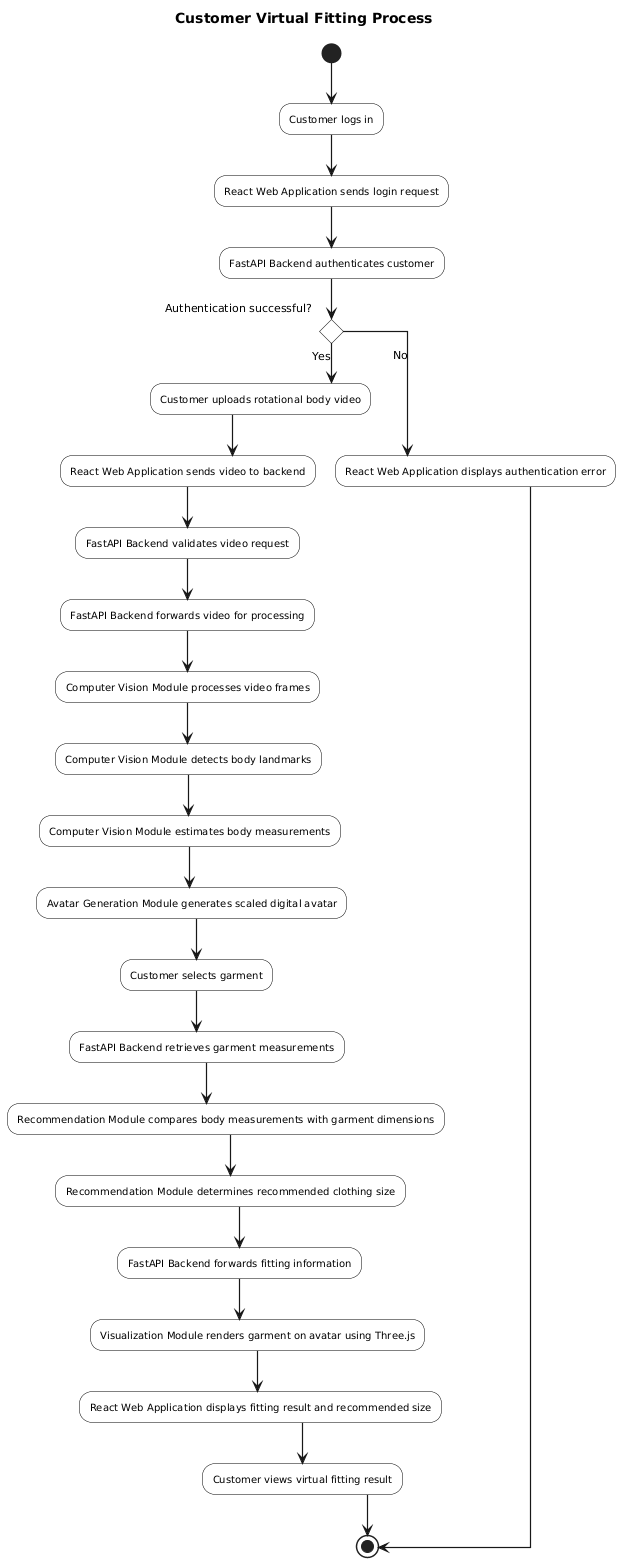

The diagram above was rendered by PlantUML. Its source (embedded in the PNG):
@startuml
title Customer Virtual Fitting Process

skinparam shadowing false
skinparam linetype ortho
skinparam defaultTextAlignment center
skinparam ArrowThickness 1.2

skinparam activity {
    BackgroundColor White
    BorderColor Black
    FontColor Black
    FontSize 10
}

(*) --> "Customer logs in"
--> "React Web Application sends login request"
--> "FastAPI Backend authenticates customer"

if "Authentication successful?" then
    -->[Yes] "Customer uploads rotational body video"
    --> "React Web Application sends video to backend"
    --> "FastAPI Backend validates video request"
    --> "FastAPI Backend forwards video for processing"
    --> "Computer Vision Module processes video frames"
    --> "Computer Vision Module detects body landmarks"
    --> "Computer Vision Module estimates body measurements"
    --> "Avatar Generation Module generates scaled digital avatar"
    --> "Customer selects garment"
    --> "FastAPI Backend retrieves garment measurements"
    --> "Recommendation Module compares body measurements with garment dimensions"
    --> "Recommendation Module determines recommended clothing size"
    --> "FastAPI Backend forwards fitting information"
    --> "Visualization Module renders garment on avatar using Three.js"
    --> "React Web Application displays fitting result and recommended size"
    --> "Customer views virtual fitting result"
    --> (*)
else
    -->[No] "React Web Application displays authentication error"
    --> (*)
endif
@enduml